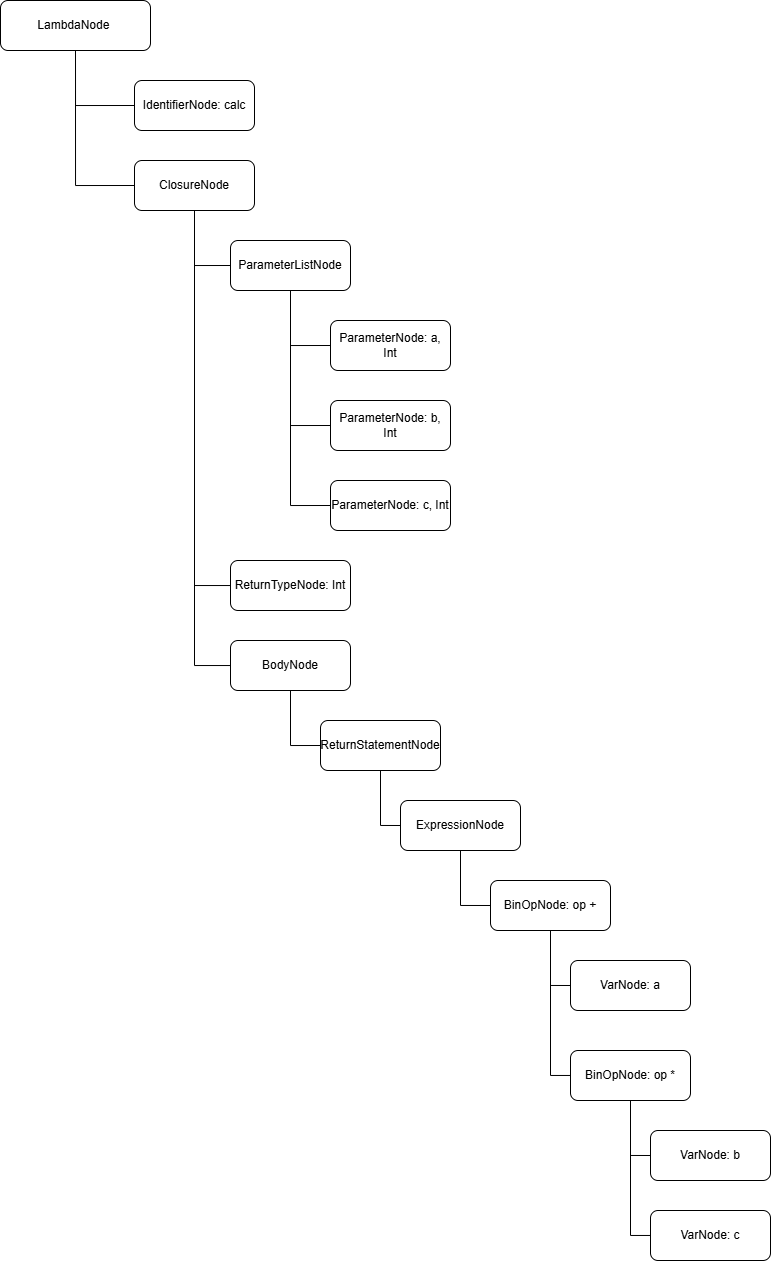

The diagram above was exported from draw.io. Its source (the exported page's mxGraphModel, read from the mxfile embedded in the PNG):
<mxGraphModel dx="1086" dy="614" grid="1" gridSize="10" guides="1" tooltips="1" connect="1" arrows="1" fold="1" page="1" pageScale="1" pageWidth="827" pageHeight="1169" math="0" shadow="0">
  <root>
    <mxCell id="0" />
    <mxCell id="1" parent="0" />
    <mxCell id="mfO8QuXw7NUBbWvV6cDT-4" edge="1" parent="1" source="mfO8QuXw7NUBbWvV6cDT-1" style="edgeStyle=orthogonalEdgeStyle;rounded=0;orthogonalLoop=1;jettySize=auto;html=1;exitX=0.5;exitY=1;exitDx=0;exitDy=0;entryX=0;entryY=0.5;entryDx=0;entryDy=0;endArrow=none;endFill=0;" target="mfO8QuXw7NUBbWvV6cDT-3">
      <mxGeometry relative="1" as="geometry" />
    </mxCell>
    <mxCell id="mfO8QuXw7NUBbWvV6cDT-1" parent="1" style="rounded=1;whiteSpace=wrap;html=1;" value="LambdaNode&amp;nbsp;" vertex="1">
      <mxGeometry height="50" width="150" x="160" y="40" as="geometry" />
    </mxCell>
    <mxCell id="mfO8QuXw7NUBbWvV6cDT-3" parent="1" style="rounded=1;whiteSpace=wrap;html=1;" value="IdentifierNode: calc" vertex="1">
      <mxGeometry height="50" width="120" x="294" y="120" as="geometry" />
    </mxCell>
    <mxCell id="mfO8QuXw7NUBbWvV6cDT-7" edge="1" parent="1" source="mfO8QuXw7NUBbWvV6cDT-5" style="edgeStyle=orthogonalEdgeStyle;rounded=0;orthogonalLoop=1;jettySize=auto;html=1;exitX=0;exitY=0.5;exitDx=0;exitDy=0;endArrow=none;endFill=0;">
      <mxGeometry relative="1" as="geometry">
        <mxPoint x="235" y="130" as="targetPoint" />
      </mxGeometry>
    </mxCell>
    <mxCell id="mfO8QuXw7NUBbWvV6cDT-11" edge="1" parent="1" source="mfO8QuXw7NUBbWvV6cDT-5" style="edgeStyle=orthogonalEdgeStyle;rounded=0;orthogonalLoop=1;jettySize=auto;html=1;entryX=0;entryY=0.5;entryDx=0;entryDy=0;endArrow=none;endFill=0;" target="mfO8QuXw7NUBbWvV6cDT-8">
      <mxGeometry relative="1" as="geometry" />
    </mxCell>
    <mxCell id="mfO8QuXw7NUBbWvV6cDT-5" parent="1" style="rounded=1;whiteSpace=wrap;html=1;" value="ClosureNode" vertex="1">
      <mxGeometry height="50" width="120" x="294" y="200" as="geometry" />
    </mxCell>
    <mxCell id="mfO8QuXw7NUBbWvV6cDT-13" edge="1" parent="1" source="mfO8QuXw7NUBbWvV6cDT-8" style="edgeStyle=orthogonalEdgeStyle;rounded=0;orthogonalLoop=1;jettySize=auto;html=1;entryX=0;entryY=0.5;entryDx=0;entryDy=0;endArrow=none;endFill=0;" target="mfO8QuXw7NUBbWvV6cDT-9">
      <mxGeometry relative="1" as="geometry" />
    </mxCell>
    <mxCell id="mfO8QuXw7NUBbWvV6cDT-8" parent="1" style="rounded=1;whiteSpace=wrap;html=1;" value="ParameterListNode" vertex="1">
      <mxGeometry height="50" width="120" x="390" y="280" as="geometry" />
    </mxCell>
    <mxCell id="mfO8QuXw7NUBbWvV6cDT-9" parent="1" style="rounded=1;whiteSpace=wrap;html=1;" value="ParameterNode: a, Int" vertex="1">
      <mxGeometry height="50" width="120" x="490" y="360" as="geometry" />
    </mxCell>
    <mxCell id="mfO8QuXw7NUBbWvV6cDT-15" edge="1" parent="1" source="mfO8QuXw7NUBbWvV6cDT-10" style="edgeStyle=orthogonalEdgeStyle;rounded=0;orthogonalLoop=1;jettySize=auto;html=1;exitX=0;exitY=0.5;exitDx=0;exitDy=0;endArrow=none;endFill=0;">
      <mxGeometry relative="1" as="geometry">
        <mxPoint x="450.0000000000002" y="440" as="targetPoint" />
      </mxGeometry>
    </mxCell>
    <mxCell id="mfO8QuXw7NUBbWvV6cDT-10" parent="1" style="rounded=1;whiteSpace=wrap;html=1;" value="ParameterNode: c, Int" vertex="1">
      <mxGeometry height="50" width="120" x="490" y="520" as="geometry" />
    </mxCell>
    <mxCell id="mfO8QuXw7NUBbWvV6cDT-14" edge="1" parent="1" source="mfO8QuXw7NUBbWvV6cDT-12" style="edgeStyle=orthogonalEdgeStyle;rounded=0;orthogonalLoop=1;jettySize=auto;html=1;exitX=0;exitY=0.5;exitDx=0;exitDy=0;endArrow=none;endFill=0;">
      <mxGeometry relative="1" as="geometry">
        <mxPoint x="450.0000000000002" y="360" as="targetPoint" />
      </mxGeometry>
    </mxCell>
    <mxCell id="mfO8QuXw7NUBbWvV6cDT-12" parent="1" style="rounded=1;whiteSpace=wrap;html=1;" value="ParameterNode: b, Int" vertex="1">
      <mxGeometry height="50" width="120" x="490" y="440" as="geometry" />
    </mxCell>
    <mxCell id="mfO8QuXw7NUBbWvV6cDT-19" edge="1" parent="1" source="mfO8QuXw7NUBbWvV6cDT-16" style="edgeStyle=orthogonalEdgeStyle;rounded=0;orthogonalLoop=1;jettySize=auto;html=1;entryX=0.5;entryY=1;entryDx=0;entryDy=0;endArrow=none;endFill=0;" target="mfO8QuXw7NUBbWvV6cDT-5">
      <mxGeometry relative="1" as="geometry">
        <Array as="points">
          <mxPoint x="354" y="625" />
        </Array>
      </mxGeometry>
    </mxCell>
    <mxCell id="mfO8QuXw7NUBbWvV6cDT-16" parent="1" style="rounded=1;whiteSpace=wrap;html=1;" value=" ReturnTypeNode: Int" vertex="1">
      <mxGeometry height="50" width="120" x="390" y="600" as="geometry" />
    </mxCell>
    <mxCell id="mfO8QuXw7NUBbWvV6cDT-21" edge="1" parent="1" source="mfO8QuXw7NUBbWvV6cDT-20" style="edgeStyle=orthogonalEdgeStyle;rounded=0;orthogonalLoop=1;jettySize=auto;html=1;entryX=0.5;entryY=1;entryDx=0;entryDy=0;endArrow=none;endFill=0;" target="mfO8QuXw7NUBbWvV6cDT-5">
      <mxGeometry relative="1" as="geometry">
        <Array as="points">
          <mxPoint x="354" y="705" />
        </Array>
      </mxGeometry>
    </mxCell>
    <mxCell id="mfO8QuXw7NUBbWvV6cDT-23" edge="1" parent="1" source="mfO8QuXw7NUBbWvV6cDT-20" style="edgeStyle=orthogonalEdgeStyle;rounded=0;orthogonalLoop=1;jettySize=auto;html=1;exitX=0.5;exitY=1;exitDx=0;exitDy=0;entryX=0;entryY=0.5;entryDx=0;entryDy=0;endArrow=none;endFill=0;" target="mfO8QuXw7NUBbWvV6cDT-22">
      <mxGeometry relative="1" as="geometry" />
    </mxCell>
    <mxCell id="mfO8QuXw7NUBbWvV6cDT-20" parent="1" style="rounded=1;whiteSpace=wrap;html=1;" value="  BodyNode" vertex="1">
      <mxGeometry height="50" width="120" x="390" y="680" as="geometry" />
    </mxCell>
    <mxCell id="mfO8QuXw7NUBbWvV6cDT-25" edge="1" parent="1" source="mfO8QuXw7NUBbWvV6cDT-22" style="edgeStyle=orthogonalEdgeStyle;rounded=0;orthogonalLoop=1;jettySize=auto;html=1;entryX=0;entryY=0.5;entryDx=0;entryDy=0;endArrow=none;endFill=0;" target="mfO8QuXw7NUBbWvV6cDT-24">
      <mxGeometry relative="1" as="geometry" />
    </mxCell>
    <mxCell id="mfO8QuXw7NUBbWvV6cDT-22" parent="1" style="rounded=1;whiteSpace=wrap;html=1;" value="  ReturnStatementNode" vertex="1">
      <mxGeometry height="50" width="120" x="480" y="760" as="geometry" />
    </mxCell>
    <mxCell id="mfO8QuXw7NUBbWvV6cDT-29" edge="1" parent="1" source="mfO8QuXw7NUBbWvV6cDT-24" style="edgeStyle=orthogonalEdgeStyle;rounded=0;orthogonalLoop=1;jettySize=auto;html=1;entryX=0;entryY=0.5;entryDx=0;entryDy=0;endArrow=none;endFill=0;" target="mfO8QuXw7NUBbWvV6cDT-26">
      <mxGeometry relative="1" as="geometry" />
    </mxCell>
    <mxCell id="mfO8QuXw7NUBbWvV6cDT-24" parent="1" style="rounded=1;whiteSpace=wrap;html=1;" value="ExpressionNode" vertex="1">
      <mxGeometry height="50" width="120" x="560" y="840" as="geometry" />
    </mxCell>
    <mxCell id="mfO8QuXw7NUBbWvV6cDT-36" edge="1" parent="1" source="mfO8QuXw7NUBbWvV6cDT-26" style="edgeStyle=orthogonalEdgeStyle;rounded=0;orthogonalLoop=1;jettySize=auto;html=1;entryX=0;entryY=0.5;entryDx=0;entryDy=0;endArrow=none;endFill=0;" target="mfO8QuXw7NUBbWvV6cDT-35">
      <mxGeometry relative="1" as="geometry" />
    </mxCell>
    <mxCell id="mfO8QuXw7NUBbWvV6cDT-26" parent="1" style="rounded=1;whiteSpace=wrap;html=1;" value="BinOpNode: op +" vertex="1">
      <mxGeometry height="50" width="120" x="650" y="920" as="geometry" />
    </mxCell>
    <mxCell id="mfO8QuXw7NUBbWvV6cDT-33" edge="1" parent="1" source="mfO8QuXw7NUBbWvV6cDT-27" style="edgeStyle=orthogonalEdgeStyle;rounded=0;orthogonalLoop=1;jettySize=auto;html=1;entryX=0;entryY=0.5;entryDx=0;entryDy=0;endArrow=none;endFill=0;" target="mfO8QuXw7NUBbWvV6cDT-31">
      <mxGeometry relative="1" as="geometry" />
    </mxCell>
    <mxCell id="mfO8QuXw7NUBbWvV6cDT-37" edge="1" parent="1" source="mfO8QuXw7NUBbWvV6cDT-27" style="edgeStyle=orthogonalEdgeStyle;rounded=0;orthogonalLoop=1;jettySize=auto;html=1;endArrow=none;endFill=0;">
      <mxGeometry relative="1" as="geometry">
        <mxPoint x="710" y="979.9999999999998" as="targetPoint" />
      </mxGeometry>
    </mxCell>
    <mxCell id="mfO8QuXw7NUBbWvV6cDT-27" parent="1" style="rounded=1;whiteSpace=wrap;html=1;" value="BinOpNode: op *" vertex="1">
      <mxGeometry height="50" width="120" x="730" y="1090" as="geometry" />
    </mxCell>
    <mxCell id="mfO8QuXw7NUBbWvV6cDT-31" parent="1" style="rounded=1;whiteSpace=wrap;html=1;" value="VarNode: b" vertex="1">
      <mxGeometry height="50" width="120" x="810" y="1170" as="geometry" />
    </mxCell>
    <mxCell id="mfO8QuXw7NUBbWvV6cDT-34" edge="1" parent="1" source="mfO8QuXw7NUBbWvV6cDT-32" style="edgeStyle=orthogonalEdgeStyle;rounded=0;orthogonalLoop=1;jettySize=auto;html=1;entryX=0.5;entryY=1;entryDx=0;entryDy=0;endArrow=none;endFill=0;" target="mfO8QuXw7NUBbWvV6cDT-27">
      <mxGeometry relative="1" as="geometry">
        <Array as="points">
          <mxPoint x="790" y="1275" />
        </Array>
      </mxGeometry>
    </mxCell>
    <mxCell id="mfO8QuXw7NUBbWvV6cDT-32" parent="1" style="rounded=1;whiteSpace=wrap;html=1;" value="VarNode: c" vertex="1">
      <mxGeometry height="50" width="120" x="810" y="1250" as="geometry" />
    </mxCell>
    <mxCell id="mfO8QuXw7NUBbWvV6cDT-35" parent="1" style="rounded=1;whiteSpace=wrap;html=1;" value="VarNode: a" vertex="1">
      <mxGeometry height="50" width="120" x="730" y="1000" as="geometry" />
    </mxCell>
  </root>
</mxGraphModel>